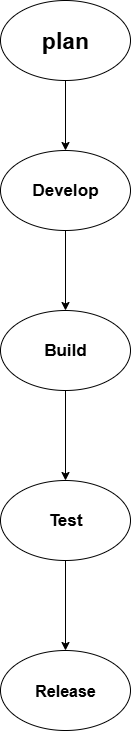

The diagram above was exported from draw.io. Its source (the exported page's mxGraphModel, read from the mxfile embedded in the PNG):
<mxGraphModel dx="938" dy="606" grid="1" gridSize="10" guides="1" tooltips="1" connect="1" arrows="1" fold="1" page="1" pageScale="1" pageWidth="850" pageHeight="1100" math="0" shadow="0">
  <root>
    <mxCell id="0" />
    <mxCell id="1" parent="0" />
    <mxCell id="49sRGmIssBlQTg8kWi9z-1" value="plan" style="ellipse;whiteSpace=wrap;html=1;fontStyle=1;fontSize=23;" parent="1" vertex="1">
      <mxGeometry x="370" y="50" width="130" height="80" as="geometry" />
    </mxCell>
    <mxCell id="49sRGmIssBlQTg8kWi9z-21" value="" style="edgeStyle=orthogonalEdgeStyle;rounded=0;orthogonalLoop=1;jettySize=auto;html=1;" parent="1" source="49sRGmIssBlQTg8kWi9z-2" target="49sRGmIssBlQTg8kWi9z-20" edge="1">
      <mxGeometry relative="1" as="geometry" />
    </mxCell>
    <mxCell id="49sRGmIssBlQTg8kWi9z-2" value="Develop" style="ellipse;whiteSpace=wrap;html=1;fontStyle=1;fontSize=17;" parent="1" vertex="1">
      <mxGeometry x="370" y="200" width="130" height="80" as="geometry" />
    </mxCell>
    <mxCell id="49sRGmIssBlQTg8kWi9z-19" value="" style="edgeStyle=orthogonalEdgeStyle;rounded=0;orthogonalLoop=1;jettySize=auto;html=1;" parent="1" source="49sRGmIssBlQTg8kWi9z-4" target="49sRGmIssBlQTg8kWi9z-5" edge="1">
      <mxGeometry relative="1" as="geometry" />
    </mxCell>
    <mxCell id="49sRGmIssBlQTg8kWi9z-4" value="Test" style="ellipse;whiteSpace=wrap;html=1;fontStyle=1;fontSize=17;" parent="1" vertex="1">
      <mxGeometry x="370" y="530" width="130" height="80" as="geometry" />
    </mxCell>
    <mxCell id="49sRGmIssBlQTg8kWi9z-5" value="Release" style="ellipse;whiteSpace=wrap;html=1;fontStyle=1;fontSize=16;" parent="1" vertex="1">
      <mxGeometry x="370" y="700" width="130" height="80" as="geometry" />
    </mxCell>
    <mxCell id="49sRGmIssBlQTg8kWi9z-10" value="" style="endArrow=classic;html=1;rounded=0;entryX=0.5;entryY=0;entryDx=0;entryDy=0;exitX=0.5;exitY=1;exitDx=0;exitDy=0;" parent="1" source="49sRGmIssBlQTg8kWi9z-1" target="49sRGmIssBlQTg8kWi9z-2" edge="1">
      <mxGeometry width="50" height="50" relative="1" as="geometry">
        <mxPoint x="435" y="150" as="sourcePoint" />
        <mxPoint x="440" y="130" as="targetPoint" />
      </mxGeometry>
    </mxCell>
    <mxCell id="49sRGmIssBlQTg8kWi9z-22" value="" style="edgeStyle=orthogonalEdgeStyle;rounded=0;orthogonalLoop=1;jettySize=auto;html=1;" parent="1" source="49sRGmIssBlQTg8kWi9z-20" target="49sRGmIssBlQTg8kWi9z-4" edge="1">
      <mxGeometry relative="1" as="geometry" />
    </mxCell>
    <mxCell id="49sRGmIssBlQTg8kWi9z-20" value="Build" style="ellipse;whiteSpace=wrap;html=1;fontStyle=1;fontSize=17;" parent="1" vertex="1">
      <mxGeometry x="370" y="360" width="130" height="80" as="geometry" />
    </mxCell>
  </root>
</mxGraphModel>